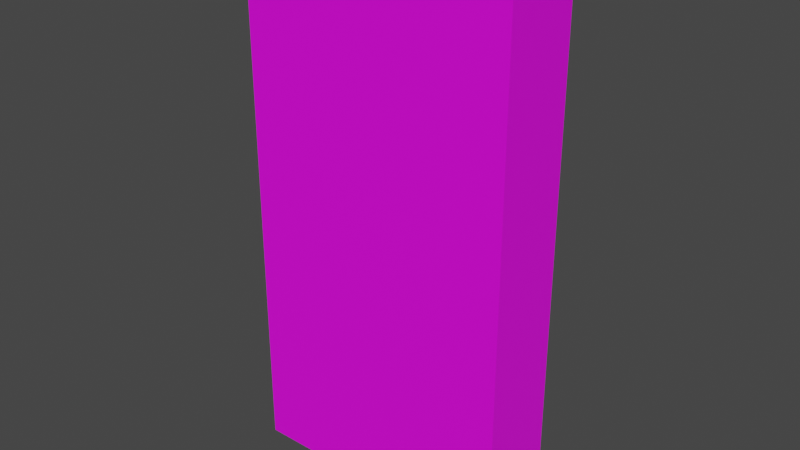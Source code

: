 # Source: Pocky_happiness.blend  (saved by Blender 3.2.14; exported with 4.5.12 LTS)
import bpy
from mathutils import Matrix  # noqa: F401  (used for matrix-valued properties, if any)

bpy.ops.wm.read_factory_settings(use_empty=True)
scene = bpy.context.scene
scene.name = 'Scene'

# ---- collections
col_collection = bpy.data.collections.new('Collection'); scene.collection.children.link(col_collection)

# ---- images (referenced by path relative to the original .blend; pixels are not part of the script)
import os
ASSET_DIR = os.environ.get("B2B_ASSET_DIR", "")  # directory of the original .blend (textures are referenced by path, not embedded)
HERE = os.path.dirname(os.path.abspath(__file__))  # packed textures are extracted next to this script under _unpacked/

def load_image(name, relpath, width, height, colorspace="sRGB"):
    """Load a texture the original file referenced (path relative to the .blend, or extracted next to this script)."""
    p = next((c for c in (os.path.join(HERE, relpath), os.path.join(ASSET_DIR, relpath)) if relpath and os.path.exists(c)), "")
    if p:
        img = bpy.data.images.load(p, check_existing=True)
        img.name = name
    else:  # same state as the original file: an image datablock whose file is absent (Cycles renders it pink)
        img = bpy.data.images.new(name, width, height)
        img.source = "FILE"
        img.filepath = "//" + (relpath or name)
    img.colorspace_settings.name = colorspace
    return img
img_pocky_happiness_jpg = load_image('Pocky_happiness.jpg', 'Pocky_happiness.jpg', 1024, 1024, 'sRGB')

# ---- materials (node trees are filled in below, after node groups)
mat_material_001 = bpy.data.materials.new('Material.001')
mat_material_001.use_transparent_shadow = False

# ---- material node trees
mat_material_001.use_nodes = True; mat_material_001.node_tree.nodes.clear()
_N = mat_material_001.node_tree.nodes; _L = mat_material_001.node_tree.links
n0 = _N.new('ShaderNodeBsdfPrincipled'); n0.name = 'Principled BSDF'; n0.location = (10, 300)
n0.distribution = 'GGX'
n0.subsurface_method = 'RANDOM_WALK_SKIN'
n0.inputs[3].default_value = 1.45
n0.inputs[27].default_value = (0.0, 0.0, 0.0, 1.0)
n0.inputs[28].default_value = 1.0
n1 = _N.new('ShaderNodeOutputMaterial'); n1.name = 'Material Output'; n1.location = (300, 300)
n2 = _N.new('ShaderNodeTexImage'); n2.name = 'Image Texture'; n2.location = (-280, 275)
n2.image = img_pocky_happiness_jpg
_L.new(n0.outputs[0], n1.inputs[0])
_L.new(n2.outputs[0], n0.inputs[0])
n1.is_active_output = True

# ---- world
world_world = bpy.data.worlds.new('World'); scene.world = world_world
world_world.use_nodes = True; world_world.node_tree.nodes.clear()
_N = world_world.node_tree.nodes; _L = world_world.node_tree.links
n0 = _N.new('ShaderNodeOutputWorld'); n0.name = 'World Output'; n0.location = (300, 300)
n1 = _N.new('ShaderNodeBackground'); n1.name = 'Background'; n1.location = (10, 300)
n1.inputs[0].default_value = (0.05088, 0.05088, 0.05088, 1.0)
_L.new(n1.outputs[0], n0.inputs[0])
n0.is_active_output = True
world_world.color = (0.05088, 0.05088, 0.05088)
world_world.use_sun_shadow = False
world_world.sun_shadow_jitter_overblur = 0.0

# ---- meshes
me_cube_001 = bpy.data.meshes.new('Cube.001')
me_cube_001.from_pydata([(-1.271, -0.3556, -0.01057), (-1.271, -0.3556, 5.015), (-1.271, 0.3895, -0.01057), (-1.271, 0.3895, 5.015), (1.271, -0.3556, -0.01057), (1.271, -0.3556, 5.015), (1.271, 0.3895, -0.01057), (1.271, 0.3895, 5.015)], [], [(0, 1, 3, 2), (2, 3, 7, 6), (6, 7, 5, 4), (4, 5, 1, 0), (2, 6, 4, 0), (7, 3, 1, 5)])
_uv = me_cube_001.uv_layers.new(name='UVMap')
_uv.uv.foreach_set('vector', [0.2888, 0.0, 0.2888, 0.999, 0.2561, 0.999, 0.2561, 0.0, 0.2257, 0.0, 0.2257, 1.001, 0.1101, 1.001, 0.1101, 0.0, 0.2568, 0.0, 0.2568, 0.999, 0.2243, 0.999, 0.2243, 0.0, 0.1122, 0.0, 0.1122, 1.007, 0.0003772, 1.007, 0.0003773, 0.0, 1.0, 0.3473, 1.0, 0.6947, 0.8982, 0.6947, 0.8982, 0.3473, 0.9972, 1.021, 0.2892, 1.021, 0.2892, -0.0004733, 0.9972, -0.0004733])
me_cube_001.materials.append(mat_material_001)
me_cube_001.update()

# ---- objects
ob_cube = bpy.data.objects.new('Cube', me_cube_001)

# ---- transforms, parenting, visibility, modifiers, constraints
ob_cube.location = (0.0, 0.0, 0.0)

# ---- collection membership
col_collection.objects.link(ob_cube)

# ---- scene / render settings (as saved in the file)
scene.frame_start = 1; scene.frame_end = 250; scene.frame_set(1)
scene.render.engine = 'BLENDER_EEVEE_NEXT'
scene.cycles.sampling_pattern = 'TABULATED_SOBOL'
scene.cycles.use_light_tree = False
scene.view_settings.view_transform = 'Filmic'
bpy.context.view_layer.update()

# ---- added for rendering (the .blend has no active camera and no usable light): camera, sun
cam_auto = bpy.data.cameras.new('AutoCamera')
cam_auto.lens = 50.0
cam_auto.sensor_width = 36.0
cam_auto.clip_end = 1000.0
ob_auto_camera = bpy.data.objects.new('AutoCamera', cam_auto)
scene.collection.objects.link(ob_auto_camera)
ob_auto_camera.location = (5.25639, -6.29071, 6.70729)
ob_auto_camera.rotation_euler = (1.09748, -7.21219e-08, 0.694738)
scene.camera = ob_auto_camera
light_auto_sun = bpy.data.lights.new('AutoSun', 'SUN')
light_auto_sun.energy = 3.0
light_auto_sun.angle = 0.0523599
ob_auto_sun = bpy.data.objects.new('AutoSun', light_auto_sun)
scene.collection.objects.link(ob_auto_sun)
ob_auto_sun.rotation_euler = (0.872665, 0.174533, 0.523599)
bpy.context.view_layer.update()
